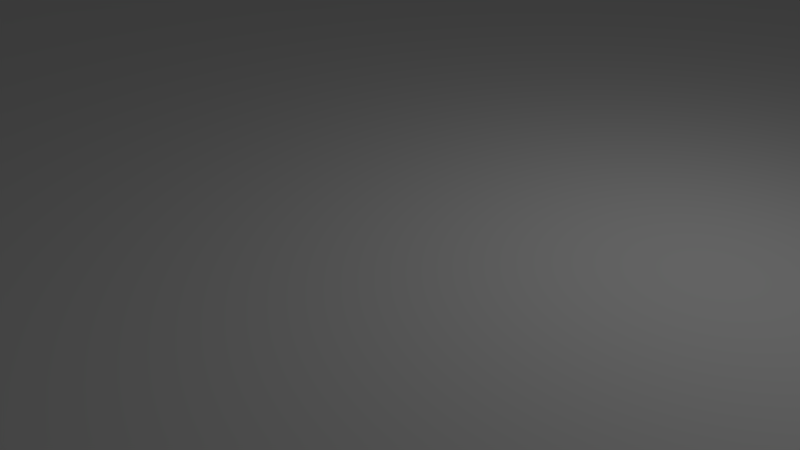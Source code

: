 # Source: title_1.blend  (saved by Blender 2.78.0; exported with 4.5.12 LTS)
import bpy
from mathutils import Matrix  # noqa: F401  (used for matrix-valued properties, if any)

bpy.ops.wm.read_factory_settings(use_empty=True)
scene = bpy.context.scene
scene.name = 'Scene'

# ---- collections
col_collection_1 = bpy.data.collections.new('Collection 1'); scene.collection.children.link(col_collection_1)

# ---- materials (node trees are filled in below, after node groups)
mat_material = bpy.data.materials.new('Material')
mat_material.alpha_threshold = 0.0
mat_material.use_transparent_shadow = False
mat_material.roughness = 0.5
mat_material.line_color = (0.0, 0.0, 0.0, 1.0)

# ---- material node trees

# ---- world
world_world = bpy.data.worlds.new('World'); scene.world = world_world
world_world.color = (0.05088, 0.05088, 0.05088)
world_world.use_sun_shadow = False
world_world.sun_shadow_jitter_overblur = 0.0
world_world.cycles.sampling_method = 'MANUAL'

# ---- cameras
cam_camera = bpy.data.cameras.new('Camera')
cam_camera.clip_end = 100.0
cam_camera.lens = 35.0
cam_camera.sensor_width = 32.0
cam_camera.sensor_height = 18.0
cam_camera.ortho_scale = 7.314
cam_camera.dof.focus_distance = 0.0
cam_camera.dof.aperture_fstop = 128.0

# ---- lights
light_lamp = bpy.data.lights.new('Lamp', 'POINT')
light_lamp.transmission_factor = 0.0
light_lamp.cutoff_distance = 30.0
light_lamp.energy = 100.0
light_lamp.shadow_buffer_clip_start = 1.001
light_lamp.shadow_soft_size = 0.1
light_lamp.shadow_maximum_resolution = 0.006
light_lamp.use_absolute_resolution = True

# ---- meshes
me_cube = bpy.data.meshes.new('Cube')
me_cube.from_pydata([(1.0, 1.0, -1.0), (1.0, -1.0, -1.0), (-1.0, -1.0, -1.0), (-1.0, 1.0, -1.0), (1.0, 1.0, 1.0), (1.0, -1.0, 1.0), (-1.0, -1.0, 1.0), (-1.0, 1.0, 1.0)], [], [(0, 1, 2, 3), (4, 7, 6, 5), (0, 4, 5, 1), (1, 5, 6, 2), (2, 6, 7, 3), (4, 0, 3, 7)])
me_cube.materials.append(mat_material)
me_cube.use_remesh_preserve_volume = False
me_cube.use_remesh_preserve_attributes = False
me_cube.use_mirror_vertex_groups = False
me_cube.update()

# ---- objects
ob_cube = bpy.data.objects.new('Cube', me_cube)
ob_lamp = bpy.data.objects.new('Lamp', light_lamp)
ob_camera = bpy.data.objects.new('Camera', cam_camera)

# ---- transforms, parenting, visibility, modifiers, constraints
ob_cube.location = (0.0, 0.0, 0.0)
ob_cube.scale = (16.08, 15.33, 1.0)
ob_cube.lock_rotations_4d = False
ob_cube.empty_display_type = 'ARROWS'
ob_cube.lineart.crease_threshold = 0.0
ob_lamp.location = (4.076, 1.005, 5.904)
ob_lamp.rotation_euler = (0.6503, 0.05522, 1.866)
ob_lamp.lock_rotations_4d = False
ob_lamp.empty_display_type = 'ARROWS'
ob_lamp.color = (0.0, 0.0, 0.0, 0.0)
ob_lamp.lineart.crease_threshold = 0.0
ob_camera.location = (7.481, -6.508, 5.344)
ob_camera.rotation_euler = (1.109, 0.0, 0.8149)
ob_camera.lock_rotations_4d = False
ob_camera.empty_display_type = 'ARROWS'
ob_camera.color = (0.0, 0.0, 0.0, 0.0)
ob_camera.display_type = 'WIRE'
ob_camera.lineart.crease_threshold = 0.0

# ---- collection membership
col_collection_1.objects.link(ob_cube)
col_collection_1.objects.link(ob_lamp)
col_collection_1.objects.link(ob_camera)

# ---- scene / render settings (as saved in the file)
scene.camera = ob_camera
scene.frame_start = 1; scene.frame_end = 250; scene.frame_set(1)
scene.render.engine = 'BLENDER_EEVEE_NEXT'
scene.render.resolution_percentage = 50
scene.render.dither_intensity = 0.0
scene.cycles.use_denoising = False
scene.cycles.samples = 128
scene.cycles.sampling_pattern = 'TABULATED_SOBOL'
scene.cycles.light_sampling_threshold = 0.0
scene.cycles.use_adaptive_sampling = False
scene.cycles.use_light_tree = False
scene.cycles.blur_glossy = 0.0
scene.cycles.sample_clamp_indirect = 0.0
scene.view_settings.view_transform = 'Standard'
bpy.context.view_layer.update()
